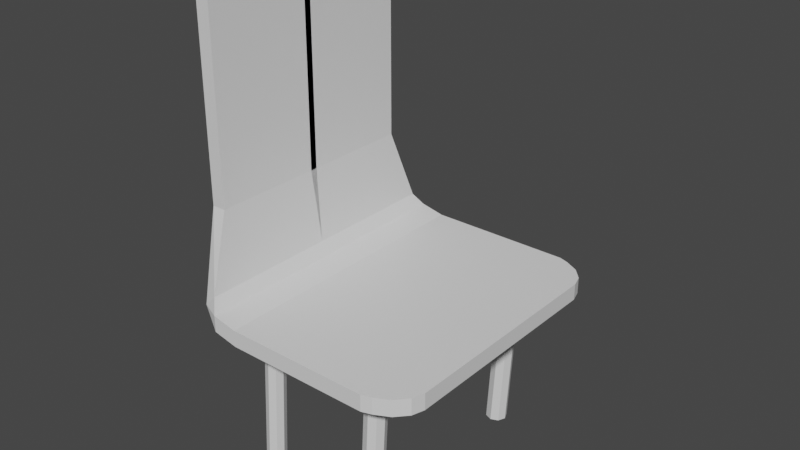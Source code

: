 # Source: ChairModelRigging.blend  (saved by Blender 3.6.13; exported with 4.5.12 LTS)
import bpy
from mathutils import Matrix  # noqa: F401  (used for matrix-valued properties, if any)

bpy.ops.wm.read_factory_settings(use_empty=True)
scene = bpy.context.scene
scene.name = 'Scene'

# ---- collections
col_collection = bpy.data.collections.new('Collection'); scene.collection.children.link(col_collection)

# ---- materials (node trees are filled in below, after node groups)
mat_material = bpy.data.materials.new('Material')
mat_material.alpha_threshold = 0.0
mat_material.use_transparent_shadow = False
mat_material.roughness = 0.5
mat_material.line_color = (0.0, 0.0, 0.0, 1.0)

# ---- material node trees
mat_material.use_nodes = True; mat_material.node_tree.nodes.clear()
_N = mat_material.node_tree.nodes; _L = mat_material.node_tree.links
n0 = _N.new('ShaderNodeOutputMaterial'); n0.name = 'Material Output'; n0.location = (300, 300)
n1 = _N.new('ShaderNodeBsdfPrincipled'); n1.name = 'Principled BSDF'; n1.location = (10, 300)
n1.distribution = 'GGX'
n1.subsurface_method = 'RANDOM_WALK_SKIN'
n1.inputs[3].default_value = 1.45
n1.inputs[27].default_value = (0.0, 0.0, 0.0, 1.0)
n1.inputs[28].default_value = 1.0
_L.new(n1.outputs[0], n0.inputs[0])
n0.is_active_output = True

# ---- world
world_world = bpy.data.worlds.new('World'); scene.world = world_world
world_world.use_nodes = True; world_world.node_tree.nodes.clear()
_N = world_world.node_tree.nodes; _L = world_world.node_tree.links
n0 = _N.new('ShaderNodeOutputWorld'); n0.name = 'World Output'; n0.location = (300, 300)
n1 = _N.new('ShaderNodeBackground'); n1.name = 'Background'; n1.location = (10, 300)
n1.inputs[0].default_value = (0.05088, 0.05088, 0.05088, 1.0)
_L.new(n1.outputs[0], n0.inputs[0])
n0.is_active_output = True
world_world.color = (0.05088, 0.05088, 0.05088)
world_world.use_sun_shadow = False
world_world.sun_shadow_jitter_overblur = 0.0

# ---- meshes
me_cube = bpy.data.meshes.new('Cube')
me_cube.from_pydata([(-1.0, 1.0, 2.063), (-1.0, 1.0, 1.95), (-0.1667, 1.0, 2.063), (-2.98e-08, 1.0, 1.95), (-0.3333, 1.0, 1.95), (-0.6667, 1.0, 1.95), (-0.6667, 1.0, 2.063), (-0.3333, 1.0, 2.063), (2.98e-08, 1.0, 2.063), (-0.1667, 1.0, 1.95), (-1.0, 0.3333, 1.95), (-1.0, -2.98e-08, 1.95), (-1.0, 2.98e-08, 2.063), (-1.0, 0.3333, 2.063), (-1.0, 0.6667, 2.063), (-0.6667, 0.6667, 1.95), (-0.6667, 0.3333, 1.95), (-0.6667, -2.98e-08, 1.95), (-0.2392, 0.6667, 1.95), (-0.3333, 0.3333, 1.95), (-0.3333, -2.98e-08, 1.95), (-1.059, 0.5997, 0.8818), (-9.934e-09, 0.3333, 1.95), (8.882e-16, -2.98e-08, 1.95), (0.262, 0.6109, 1.95), (0.262, 0.3054, 1.95), (0.262, -2.934e-08, 1.95), (0.262, 0.6109, 2.063), (0.262, 0.3054, 2.063), (0.262, -2.934e-08, 2.063), (1.987e-08, 0.6667, 2.063), (9.934e-09, 0.3333, 2.063), (-8.882e-16, -2.98e-08, 2.063), (-0.3333, 0.6667, 2.063), (-0.3333, 0.3333, 2.063), (-0.3333, -2.98e-08, 2.063), (-0.6667, 0.6667, 2.063), (-0.6667, 0.3333, 2.063), (-0.6667, -2.98e-08, 2.063), (-1.0, 0.8333, 2.063), (-0.6667, 0.8333, 1.95), (-0.2179, 0.7179, 1.95), (2.484e-08, 0.8333, 2.063), (-0.3333, 0.8333, 2.063), (-0.6667, 0.8333, 2.063), (-0.8333, 1.0, 1.95), (-0.8333, 1.0, 2.063), (-0.8333, 0.3333, 1.95), (-0.8333, -2.98e-08, 1.95), (-0.8333, 0.6667, 2.063), (-0.8333, 0.3333, 2.063), (-0.8333, 0.0, 2.063), (-0.8333, 0.8333, 2.063), (-1.168, 1.0, 2.099), (-1.168, 1.0, 1.986), (-1.168, 0.8333, 2.099), (-1.106, 0.6201, 0.8868), (-1.067, 0.6677, 1.97), (-1.168, 0.3333, 1.986), (-1.168, -2.98e-08, 1.986), (-1.168, 2.98e-08, 2.099), (-1.168, 0.3333, 2.099), (-1.168, 0.6667, 2.099), (-1.221, 0.9444, 2.182), (-1.301, 0.9444, 2.102), (-1.221, 0.787, 2.182), (-1.301, 0.787, 2.102), (-1.301, 0.6296, 2.102), (-1.301, 0.3148, 2.102), (-1.301, -2.87e-08, 2.102), (-1.221, 2.759e-08, 2.182), (-1.221, 0.3148, 2.182), (-1.221, 0.6296, 2.182), (-1.272, 0.7695, 2.687), (-1.367, 0.7695, 2.687), (-1.272, 0.6372, 2.687), (-1.367, 0.6372, 2.687), (-1.367, 0.5049, 2.687), (-1.367, 0.2403, 2.687), (-1.367, -0.02422, 2.687), (-1.272, -0.02422, 2.687), (-1.272, 0.2403, 2.687), (-1.272, 0.5049, 2.687), (-1.272, 0.6372, 4.171), (-1.367, 0.5049, 4.171), (-1.367, 0.2403, 4.171), (-1.367, -0.02422, 4.171), (-1.272, -0.02422, 4.171), (-1.272, 0.2403, 4.171), (-1.272, 0.5049, 4.171), (-1.272, 0.7695, 4.012), (-1.272, 0.7594, 4.073), (-1.272, 0.7307, 4.125), (-1.272, 0.6878, 4.159), (-1.367, 0.6372, 4.171), (-1.367, 0.7695, 4.012), (-1.367, 0.6878, 4.159), (-1.367, 0.7307, 4.125), (-1.367, 0.7594, 4.073), (0.06651, 0.9788, 1.95), (0.262, 0.7636, 1.95), (0.1642, 0.9271, 1.95), (0.2358, 0.8483, 1.95), (0.262, 0.7636, 2.063), (0.06651, 0.9788, 2.063), (0.2358, 0.8483, 2.063), (0.1642, 0.9271, 2.063), (-0.1667, 0.6667, 2.063), (-0.1667, 0.3333, 2.063), (-0.1667, -2.98e-08, 2.063), (-0.1667, 0.3333, 1.95), (-0.1667, -2.98e-08, 1.95), (-0.1667, 0.8333, 2.063), (-1.01, 0.7133, 0.8766), (-1.125, 0.6677, 0.8888), (-1.012, 0.6185, 0.8767), (-0.9525, 0.7133, 1.958), (-0.1667, 0.7392, 1.95), (-1.001, 0.5997, 1.963), (-1.0, 0.5, 2.063), (-0.6667, 0.5, 1.95), (-1.104, 0.7148, 0.8867), (-0.173, 0.7179, 0.8693), (0.262, 0.4582, 1.95), (0.262, 0.4582, 2.063), (1.49e-08, 0.5, 2.063), (-0.3333, 0.5, 2.063), (-0.6667, 0.5, 2.063), (-0.8333, 0.5, 2.063), (-0.2755, 0.6154, 0.8693), (-0.2242, 0.5942, 0.8693), (-1.168, 0.5, 2.099), (-1.301, 0.4722, 2.102), (-1.221, 0.4722, 2.182), (-1.367, 0.3726, 2.687), (-1.272, 0.3726, 2.687), (-1.367, 0.3726, 4.171), (-1.272, 0.3726, 4.171), (-0.173, 0.6154, 0.8693), (-0.1667, 0.5, 2.063), (-0.9913, 0.6656, 0.8746), (-1.058, 0.6667, 0.8773), (-0.09417, 0.6667, 1.95), (-1.057, 0.7337, 0.8816), (-0.2242, 0.6667, 0.8693), (-0.2839, -0.5495, 1.95), (-0.3324, -0.6667, 1.95), (-0.879, -0.5407, 1.951), (-0.826, -0.6639, 1.945), (-0.2839, -0.7839, 1.95), (-0.1667, -0.8324, 1.95), (-1.047, 0.7148, 1.968), (-0.1517, 0.6667, 0.8693), (-1.126, -0.5446, 1.977), (-1.175, -0.6695, 1.982), (-1.122, -0.7927, 1.977), (-0.9976, -0.8421, 1.963), (-0.9993, 0.7337, 1.963), (-0.9337, 0.6656, 1.956), (-0.2242, 0.7392, 0.8693), (-0.0009406, -0.6667, 1.95), (-0.04948, -0.7839, 1.95), (-0.1154, 0.7179, 1.95), (-0.2967, 0.6667, 0.8693), (-0.2179, 0.6154, 1.95), (-0.1154, 0.6154, 1.95), (-1.048, 0.6201, 1.968), (-0.1667, 0.5942, 1.95), (-0.2755, 0.7179, 0.8693), (-0.954, 0.6185, 1.958), (-0.1667, -0.5009, 1.95), (-1.003, -0.4913, 1.964), (-0.04948, -0.5495, 1.95), (-0.8751, -0.7887, 1.95)], [], [(45, 46, 6, 5), (5, 6, 7, 4), (9, 2, 8, 3), (103, 105, 106, 104, 8, 42), (43, 44, 36, 33), (126, 127, 37, 34), (34, 37, 38, 35), (112, 43, 33, 107), (139, 126, 34, 108), (108, 34, 35, 109), (103, 42, 30, 27), (124, 125, 31, 28), (28, 31, 32, 29), (162, 100, 24, 142), (165, 123, 25, 22), (22, 25, 26, 23), (167, 165, 22, 110), (110, 22, 23, 111), (40, 41, 18, 15), (120, 164, 19, 16), (16, 19, 20, 17), (169, 120, 16, 47), (47, 16, 17, 48), (119, 14, 62, 131), (12, 13, 61, 60), (14, 39, 55, 62), (0, 1, 54, 53), (52, 39, 14, 49), (128, 119, 13, 50), (50, 13, 12, 51), (46, 0, 39, 52), (45, 5, 40, 116), (5, 4, 41, 40), (9, 3, 162, 117), (3, 8, 104, 99), (164, 18, 163, 129), (2, 7, 43, 112), (7, 6, 44, 43), (1, 45, 116, 157), (6, 46, 52, 44), (37, 50, 51, 38), (127, 128, 50, 37), (44, 52, 49, 36), (10, 47, 48, 11), (118, 169, 47, 10), (1, 0, 46, 45), (25, 28, 29, 26), (123, 124, 28, 25), (100, 103, 27, 24), (15, 158, 116, 40), (55, 53, 63, 65), (53, 54, 64, 63), (1, 157, 151, 54), (57, 151, 121, 114), (118, 10, 58, 166), (39, 0, 53, 55), (10, 11, 59, 58), (151, 157, 143, 121), (70, 71, 81, 80), (72, 65, 75, 82), (66, 67, 77, 76), (65, 63, 73, 75), (63, 64, 74, 73), (151, 57, 67, 66), (62, 55, 65, 72), (60, 61, 71, 70), (166, 58, 68, 132), (54, 151, 66, 64), (131, 62, 72, 133), (58, 59, 69, 68), (134, 78, 85, 136), (80, 81, 88, 87), (82, 75, 83, 89), (76, 77, 84, 94), (74, 76, 94, 96, 97, 98, 95), (132, 68, 78, 134), (64, 66, 76, 74), (133, 72, 82, 135), (68, 69, 79, 78), (75, 73, 90, 91, 92, 93, 83), (86, 87, 88, 85), (136, 137, 89, 84), (84, 89, 83, 94), (135, 82, 89, 137), (78, 79, 86, 85), (73, 74, 95, 90), (90, 95, 98, 91), (91, 98, 97, 92), (92, 97, 96, 93), (93, 96, 94, 83), (103, 100, 102, 105), (105, 102, 101, 106), (106, 101, 99, 104), (3, 99, 101, 102, 100, 162), (8, 2, 112, 42), (4, 9, 117, 41), (19, 110, 111, 20), (164, 167, 110, 19), (31, 108, 109, 32), (125, 139, 108, 31), (42, 112, 107, 30), (4, 7, 2, 9), (117, 162, 122, 159), (18, 41, 168, 163), (30, 107, 139, 125), (41, 117, 159, 168), (81, 135, 137, 88), (85, 88, 137, 136), (71, 133, 135, 81), (67, 132, 134, 77), (77, 134, 136, 84), (61, 131, 133, 71), (57, 166, 132, 67), (116, 158, 140, 113), (24, 27, 124, 123), (142, 165, 138, 152), (36, 49, 128, 127), (49, 14, 119, 128), (13, 119, 131, 61), (158, 15, 120, 169), (15, 18, 164, 120), (144, 152, 138, 130), (142, 24, 123, 165), (27, 30, 125, 124), (107, 33, 126, 139), (33, 36, 127, 126), (162, 142, 152, 122), (157, 116, 113, 143), (169, 118, 21, 115), (165, 167, 130, 138), (158, 169, 115, 140), (118, 166, 56, 21), (166, 57, 114, 56), (167, 164, 129, 130), (141, 140, 115, 21), (141, 21, 56, 114), (163, 144, 130, 129), (143, 113, 140, 141), (159, 122, 152, 144), (168, 159, 144, 163), (143, 141, 114, 121)])
_uv = me_cube.uv_layers.new(name='UVMap')
_uv.uv.foreach_set('vector', [0.375, 0.2708, 0.625, 0.2708, 0.625, 0.2917, 0.375, 0.2917, 0.375, 0.2917, 0.625, 0.2917, 0.625, 0.3333, 0.375, 0.3333, 0.375, 0.3542, 0.625, 0.3542, 0.625, 0.375, 0.375, 0.375, 0.7083, 0.5208, 0.7125, 0.5103, 0.7239, 0.5027, 0.7394, 0.5, 0.75, 0.5, 0.75, 0.5208, 0.7917, 0.5208, 0.8333, 0.5208, 0.8333, 0.5417, 0.7917, 0.5417, 0.7917, 0.5625, 0.8333, 0.5625, 0.8333, 0.5833, 0.7917, 0.5833, 0.7917, 0.5833, 0.8333, 0.5833, 0.8333, 0.625, 0.7917, 0.625, 0.7708, 0.5208, 0.7917, 0.5208, 0.7917, 0.5417, 0.7708, 0.5417, 0.7708, 0.5625, 0.7917, 0.5625, 0.7917, 0.5833, 0.7708, 0.5833, 0.7708, 0.5833, 0.7917, 0.5833, 0.7917, 0.625, 0.7708, 0.625, 0.7083, 0.5208, 0.75, 0.5208, 0.75, 0.5417, 0.7083, 0.5417, 0.7083, 0.5625, 0.75, 0.5625, 0.75, 0.5833, 0.7083, 0.5833, 0.7083, 0.5833, 0.75, 0.5833, 0.75, 0.625, 0.7083, 0.625, 0.25, 0.5208, 0.2917, 0.5208, 0.2917, 0.5417, 0.25, 0.5417, 0.25, 0.5625, 0.2917, 0.5625, 0.2917, 0.5833, 0.25, 0.5833, 0.25, 0.5833, 0.2917, 0.5833, 0.2917, 0.625, 0.25, 0.625, 0.2292, 0.5625, 0.25, 0.5625, 0.25, 0.5833, 0.2292, 0.5833, 0.2292, 0.5833, 0.25, 0.5833, 0.25, 0.625, 0.2292, 0.625, 0.1667, 0.5208, 0.2083, 0.5208, 0.2083, 0.5417, 0.1667, 0.5417, 0.1667, 0.5625, 0.2083, 0.5625, 0.2083, 0.5833, 0.1667, 0.5833, 0.1667, 0.5833, 0.2083, 0.5833, 0.2083, 0.625, 0.1667, 0.625, 0.1458, 0.5625, 0.1667, 0.5625, 0.1667, 0.5833, 0.1458, 0.5833, 0.1458, 0.5833, 0.1667, 0.5833, 0.1667, 0.625, 0.1458, 0.625, 0.875, 0.5625, 0.875, 0.5417, 0.875, 0.5417, 0.875, 0.5625, 0.875, 0.625, 0.875, 0.5833, 0.875, 0.5833, 0.875, 0.625, 0.875, 0.5417, 0.875, 0.5208, 0.875, 0.5208, 0.875, 0.5417, 0.625, 0.25, 0.375, 0.25, 0.375, 0.25, 0.625, 0.25, 0.8542, 0.5208, 0.875, 0.5208, 0.875, 0.5417, 0.8542, 0.5417, 0.8542, 0.5625, 0.875, 0.5625, 0.875, 0.5833, 0.8542, 0.5833, 0.8542, 0.5833, 0.875, 0.5833, 0.875, 0.625, 0.8542, 0.625, 0.8542, 0.5, 0.875, 0.5, 0.875, 0.5208, 0.8542, 0.5208, 0.1458, 0.5, 0.1667, 0.5, 0.1667, 0.5208, 0.1458, 0.5208, 0.1667, 0.5, 0.2083, 0.5, 0.2083, 0.5208, 0.1667, 0.5208, 0.2292, 0.5, 0.25, 0.5, 0.25, 0.5208, 0.2292, 0.5208, 0.375, 0.375, 0.625, 0.375, 0.625, 0.3856, 0.375, 0.3856, 0.2083, 0.5625, 0.2083, 0.5417, 0.2083, 0.5417, 0.2083, 0.5625, 0.7708, 0.5, 0.7917, 0.5, 0.7917, 0.5208, 0.7708, 0.5208, 0.7917, 0.5, 0.8333, 0.5, 0.8333, 0.5208, 0.7917, 0.5208, 0.125, 0.5, 0.1458, 0.5, 0.1458, 0.5208, 0.125, 0.5208, 0.8333, 0.5, 0.8542, 0.5, 0.8542, 0.5208, 0.8333, 0.5208, 0.8333, 0.5833, 0.8542, 0.5833, 0.8542, 0.625, 0.8333, 0.625, 0.8333, 0.5625, 0.8542, 0.5625, 0.8542, 0.5833, 0.8333, 0.5833, 0.8333, 0.5208, 0.8542, 0.5208, 0.8542, 0.5417, 0.8333, 0.5417, 0.125, 0.5833, 0.1458, 0.5833, 0.1458, 0.625, 0.125, 0.625, 0.125, 0.5625, 0.1458, 0.5625, 0.1458, 0.5833, 0.125, 0.5833, 0.375, 0.25, 0.625, 0.25, 0.625, 0.2708, 0.375, 0.2708, 0.2917, 0.5833, 0.7083, 0.5833, 0.7083, 0.625, 0.2917, 0.625, 0.2917, 0.5625, 0.7083, 0.5625, 0.7083, 0.5833, 0.2917, 0.5833, 0.2917, 0.5208, 0.7083, 0.5208, 0.7083, 0.5417, 0.2917, 0.5417, 0.1667, 0.5417, 0.1458, 0.5417, 0.1458, 0.5208, 0.1667, 0.5208, 0.875, 0.5208, 0.875, 0.5, 0.875, 0.5, 0.875, 0.5208, 0.625, 0.25, 0.375, 0.25, 0.375, 0.25, 0.625, 0.25, 0.125, 0.5, 0.125, 0.5208, 0.125, 0.5208, 0.125, 0.5, 0.125, 0.5417, 0.125, 0.5208, 0.125, 0.5208, 0.125, 0.5417, 0.125, 0.5625, 0.125, 0.5833, 0.125, 0.5833, 0.125, 0.5625, 0.875, 0.5208, 0.875, 0.5, 0.875, 0.5, 0.875, 0.5208, 0.125, 0.5833, 0.125, 0.625, 0.125, 0.625, 0.125, 0.5833, 0.125, 0.5208, 0.125, 0.5208, 0.125, 0.5208, 0.125, 0.5208, 0.875, 0.625, 0.875, 0.5833, 0.875, 0.5833, 0.875, 0.625, 0.875, 0.5417, 0.875, 0.5208, 0.875, 0.5208, 0.875, 0.5417, 0.125, 0.5208, 0.125, 0.5417, 0.125, 0.5417, 0.125, 0.5208, 0.875, 0.5208, 0.875, 0.5, 0.875, 0.5, 0.875, 0.5208, 0.625, 0.25, 0.375, 0.25, 0.375, 0.25, 0.625, 0.25, 0.125, 0.5208, 0.125, 0.5417, 0.125, 0.5417, 0.125, 0.5208, 0.875, 0.5417, 0.875, 0.5208, 0.875, 0.5208, 0.875, 0.5417, 0.875, 0.625, 0.875, 0.5833, 0.875, 0.5833, 0.875, 0.625, 0.125, 0.5625, 0.125, 0.5833, 0.125, 0.5833, 0.125, 0.5625, 0.125, 0.5, 0.125, 0.5208, 0.125, 0.5208, 0.125, 0.5, 0.875, 0.5625, 0.875, 0.5417, 0.875, 0.5417, 0.875, 0.5625, 0.125, 0.5833, 0.125, 0.625, 0.125, 0.625, 0.125, 0.5833, 0.125, 0.5625, 0.125, 0.5833, 0.125, 0.5833, 0.125, 0.5625, 0.875, 0.625, 0.875, 0.5833, 0.875, 0.5833, 0.875, 0.625, 0.875, 0.5417, 0.875, 0.5208, 0.875, 0.5208, 0.875, 0.5417, 0.125, 0.5208, 0.125, 0.5417, 0.125, 0.5417, 0.125, 0.5208, 0.125, 0.5, 0.125, 0.5208, 0.125, 0.5208, 0.125, 0.5129, 0.125, 0.5061, 0.125, 0.5016, 0.125, 0.5, 0.125, 0.5625, 0.125, 0.5833, 0.125, 0.5833, 0.125, 0.5625, 0.125, 0.5, 0.125, 0.5208, 0.125, 0.5208, 0.125, 0.5, 0.875, 0.5625, 0.875, 0.5417, 0.875, 0.5417, 0.875, 0.5625, 0.125, 0.5833, 0.125, 0.625, 0.125, 0.625, 0.125, 0.5833, 0.875, 0.5208, 0.875, 0.5, 0.875, 0.5, 0.875, 0.5016, 0.875, 0.5061, 0.875, 0.5129, 0.875, 0.5208, 0.375, 0.125, 0.625, 0.125, 0.625, 0.1667, 0.375, 0.1667, 0.375, 0.1875, 0.625, 0.1875, 0.625, 0.2083, 0.375, 0.2083, 0.375, 0.2083, 0.625, 0.2083, 0.625, 0.2292, 0.375, 0.2292, 0.875, 0.5625, 0.875, 0.5417, 0.875, 0.5417, 0.875, 0.5625, 0.125, 0.5833, 0.125, 0.625, 0.125, 0.625, 0.125, 0.5833, 0.625, 0.25, 0.375, 0.25, 0.375, 0.25, 0.625, 0.25, 0.625, 0.25, 0.375, 0.25, 0.375, 0.25, 0.625, 0.25, 0.625, 0.25, 0.375, 0.25, 0.375, 0.25, 0.625, 0.25, 0.625, 0.25, 0.375, 0.25, 0.375, 0.2371, 0.625, 0.2371, 0.625, 0.2371, 0.375, 0.2371, 0.375, 0.2292, 0.625, 0.2292, 0.7083, 0.5208, 0.2917, 0.5208, 0.2917, 0.5, 0.7083, 0.5, 0.625, 0.4167, 0.375, 0.4167, 0.375, 0.4021, 0.625, 0.4021, 0.625, 0.4021, 0.375, 0.4021, 0.375, 0.3856, 0.625, 0.3856, 0.25, 0.5, 0.2606, 0.5, 0.2761, 0.5027, 0.2875, 0.5103, 0.2917, 0.5208, 0.25, 0.5208, 0.75, 0.5, 0.7708, 0.5, 0.7708, 0.5208, 0.75, 0.5208, 0.2083, 0.5, 0.2292, 0.5, 0.2292, 0.5208, 0.2083, 0.5208, 0.2083, 0.5833, 0.2292, 0.5833, 0.2292, 0.625, 0.2083, 0.625, 0.2083, 0.5625, 0.2292, 0.5625, 0.2292, 0.5833, 0.2083, 0.5833, 0.75, 0.5833, 0.7708, 0.5833, 0.7708, 0.625, 0.75, 0.625, 0.75, 0.5625, 0.7708, 0.5625, 0.7708, 0.5833, 0.75, 0.5833, 0.75, 0.5208, 0.7708, 0.5208, 0.7708, 0.5417, 0.75, 0.5417, 0.375, 0.3333, 0.625, 0.3333, 0.625, 0.3542, 0.375, 0.3542, 0.2292, 0.5208, 0.25, 0.5208, 0.25, 0.5208, 0.2292, 0.5208, 0.2083, 0.5417, 0.2083, 0.5208, 0.2083, 0.5208, 0.2083, 0.5417, 0.75, 0.5417, 0.7708, 0.5417, 0.7708, 0.5625, 0.75, 0.5625, 0.2083, 0.5208, 0.2292, 0.5208, 0.2292, 0.5208, 0.2083, 0.5208, 0.875, 0.5833, 0.875, 0.5625, 0.875, 0.5625, 0.875, 0.5833, 0.375, 0.1667, 0.625, 0.1667, 0.625, 0.1875, 0.375, 0.1875, 0.875, 0.5833, 0.875, 0.5625, 0.875, 0.5625, 0.875, 0.5833, 0.125, 0.5417, 0.125, 0.5625, 0.125, 0.5625, 0.125, 0.5417, 0.125, 0.5417, 0.125, 0.5625, 0.125, 0.5625, 0.125, 0.5417, 0.875, 0.5833, 0.875, 0.5625, 0.875, 0.5625, 0.875, 0.5833, 0.125, 0.5417, 0.125, 0.5625, 0.125, 0.5625, 0.125, 0.5417, 0.1458, 0.5208, 0.1458, 0.5417, 0.1458, 0.5417, 0.1458, 0.5208, 0.2917, 0.5417, 0.7083, 0.5417, 0.7083, 0.5625, 0.2917, 0.5625, 0.25, 0.5417, 0.25, 0.5625, 0.25, 0.5625, 0.25, 0.5417, 0.8333, 0.5417, 0.8542, 0.5417, 0.8542, 0.5625, 0.8333, 0.5625, 0.8542, 0.5417, 0.875, 0.5417, 0.875, 0.5625, 0.8542, 0.5625, 0.875, 0.5833, 0.875, 0.5625, 0.875, 0.5625, 0.875, 0.5833, 0.1458, 0.5417, 0.1667, 0.5417, 0.1667, 0.5625, 0.1458, 0.5625, 0.1667, 0.5417, 0.2083, 0.5417, 0.2083, 0.5625, 0.1667, 0.5625, 0.2292, 0.5417, 0.25, 0.5417, 0.25, 0.5625, 0.2292, 0.5625, 0.25, 0.5417, 0.2917, 0.5417, 0.2917, 0.5625, 0.25, 0.5625, 0.7083, 0.5417, 0.75, 0.5417, 0.75, 0.5625, 0.7083, 0.5625, 0.7708, 0.5417, 0.7917, 0.5417, 0.7917, 0.5625, 0.7708, 0.5625, 0.7917, 0.5417, 0.8333, 0.5417, 0.8333, 0.5625, 0.7917, 0.5625, 0.25, 0.5208, 0.25, 0.5417, 0.25, 0.5417, 0.25, 0.5208, 0.125, 0.5208, 0.1458, 0.5208, 0.1458, 0.5208, 0.125, 0.5208, 0.1458, 0.5625, 0.125, 0.5625, 0.125, 0.5625, 0.1458, 0.5625, 0.25, 0.5625, 0.2292, 0.5625, 0.2292, 0.5625, 0.25, 0.5625, 0.1458, 0.5417, 0.1458, 0.5625, 0.1458, 0.5625, 0.1458, 0.5417, 0.125, 0.5625, 0.125, 0.5625, 0.125, 0.5625, 0.125, 0.5625, 0.125, 0.5625, 0.125, 0.5417, 0.125, 0.5417, 0.125, 0.5625, 0.2292, 0.5625, 0.2083, 0.5625, 0.2083, 0.5625, 0.2292, 0.5625, 0.125, 0.5417, 0.1458, 0.5417, 0.1458, 0.5625, 0.125, 0.5625, 0.125, 0.5417, 0.125, 0.5625, 0.125, 0.5625, 0.125, 0.5417, 0.2083, 0.5417, 0.2292, 0.5417, 0.2292, 0.5625, 0.2083, 0.5625, 0.125, 0.5208, 0.1458, 0.5208, 0.1458, 0.5417, 0.125, 0.5417, 0.2292, 0.5208, 0.25, 0.5208, 0.25, 0.5417, 0.2292, 0.5417, 0.2083, 0.5208, 0.2292, 0.5208, 0.2292, 0.5417, 0.2083, 0.5417, 0.125, 0.5208, 0.125, 0.5417, 0.125, 0.5417, 0.125, 0.5208])
me_cube.materials.append(mat_material)
me_cube.use_mirror_vertex_groups = False
me_cube.update()

# ---- objects
ob_cube = bpy.data.objects.new('Cube', me_cube)

# ---- transforms, parenting, visibility, modifiers, constraints
ob_cube.location = (0.0, 0.0, 0.0)
ob_cube.lock_rotations_4d = False
ob_cube.empty_display_type = 'ARROWS'
ob_cube.lineart.crease_threshold = 0.0
_m = ob_cube.modifiers.new('Mirror', 'MIRROR')
_m.use_axis = (False, True, False)

# ---- collection membership
col_collection.objects.link(ob_cube)

# ---- scene / render settings (as saved in the file)
scene.frame_start = 1; scene.frame_end = 250; scene.frame_set(1)
scene.render.engine = 'BLENDER_EEVEE_NEXT'
scene.cycles.sampling_pattern = 'TABULATED_SOBOL'
scene.view_settings.view_transform = 'Filmic'
bpy.context.view_layer.update()

# ---- added for rendering (the .blend has no active camera and no usable light): camera, sun
cam_auto = bpy.data.cameras.new('AutoCamera')
cam_auto.lens = 50.0
cam_auto.sensor_width = 36.0
cam_auto.clip_end = 1000.0
ob_auto_camera = bpy.data.objects.new('AutoCamera', cam_auto)
scene.collection.objects.link(ob_auto_camera)
ob_auto_camera.location = (3.32425, -4.65207, 5.62167)
ob_auto_camera.rotation_euler = (1.09748, -7.21219e-08, 0.694738)
scene.camera = ob_auto_camera
light_auto_sun = bpy.data.lights.new('AutoSun', 'SUN')
light_auto_sun.energy = 3.0
light_auto_sun.angle = 0.0523599
ob_auto_sun = bpy.data.objects.new('AutoSun', light_auto_sun)
scene.collection.objects.link(ob_auto_sun)
ob_auto_sun.rotation_euler = (0.872665, 0.174533, 0.523599)
bpy.context.view_layer.update()

